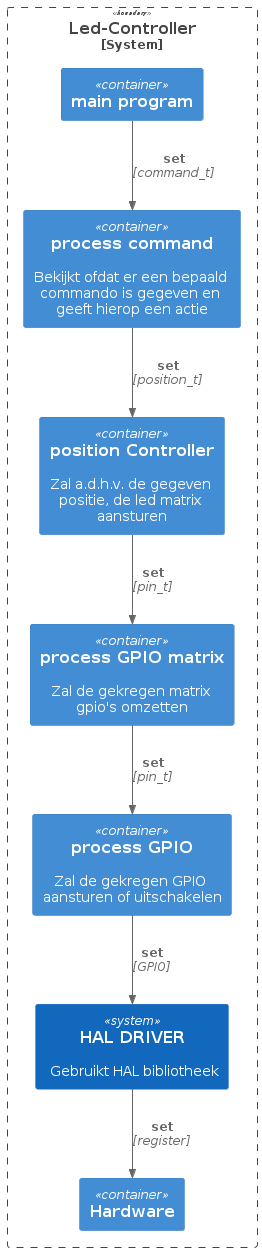

The diagram above was rendered by PlantUML. Its source (embedded in the PNG):
@startuml Basic Sample
!include https://raw.githubusercontent.com/plantuml-stdlib/C4-PlantUML/master/C4_Container.puml

System_Boundary(led_controller, "Led-Controller"){
    Container(mainProgram, "main program")
    Container(processCommand, "process command", "", "Bekijkt ofdat er een bepaald commando is gegeven en geeft hierop een actie")
    Container(posController, "position Controller","", "Zal a.d.h.v. de gegeven positie, de led matrix aansturen")
    Container(processGPIOMatrix, "process GPIO matrix","","Zal de gekregen matrix gpio's omzetten")
    Container(processGPIO, "process GPIO","","Zal de gekregen GPIO aansturen of uitschakelen")


    ' Container(processConnectivity, "process Requests/ Receives","", "Vraagt en stuurt commando's")
    ' Container(processI2C, "process I2C","","Zal de gekregen GPIO aansturen of uitschakelen")

    System(BSP, "HAL DRIVER","Gebruikt HAL bibliotheek")
    Container(HARDWARE, "Hardware")
}

Rel(mainProgram, processCommand, "set", "command_t")
Rel(processCommand, posController, "set", "position_t")
Rel(posController, processGPIOMatrix, "set", "pin_t")
Rel(processGPIOMatrix, processGPIO, "set", "pin_t")
Rel(processGPIO, BSP, "set", "GPIO")
Rel(BSP, HARDWARE, "set", "register")

' BiRel(mainProgram, processConnectivity, "get/set", "commands_t")
' BiRel(processConnectivity, processI2C, "get/set", "byte")
' BiRel(processI2C, BSP, "get/set", "byte")

@enduml